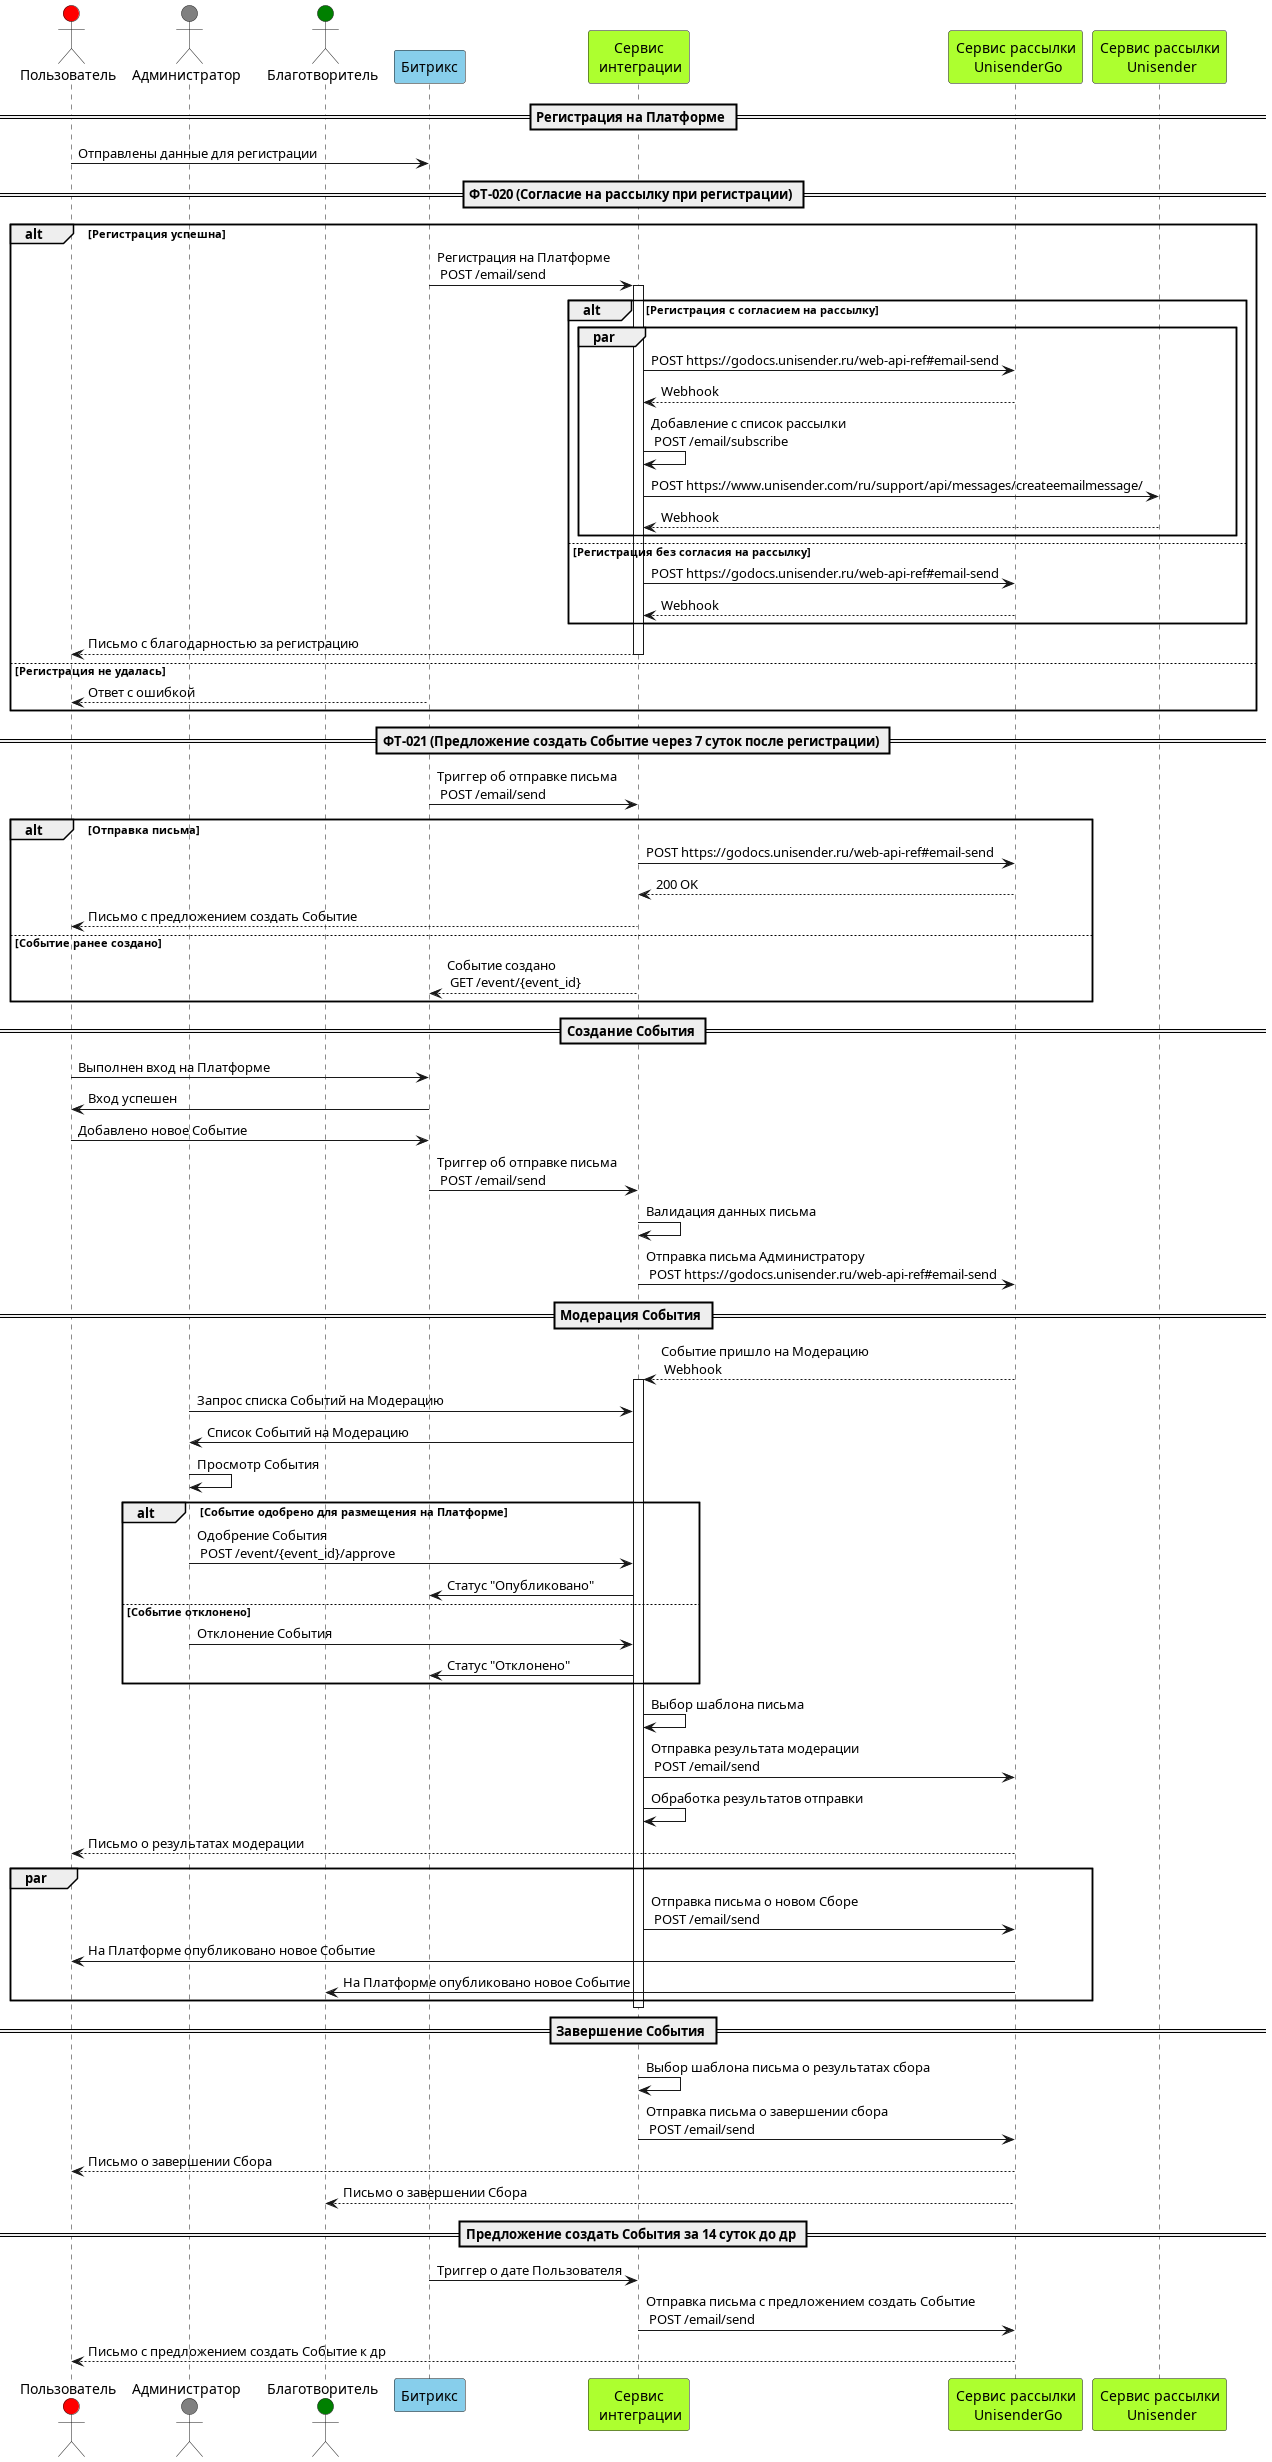

The diagram above was rendered by PlantUML. Its source (embedded in the PNG):
@startuml Events

' Определение участников диаграммы
actor "Пользователь" as User #Red
actor "Администратор" as Admin #Gray 
actor "Благотворитель" as Donor #Green
participant "Битрикс" as Bitrix #SkyBlue
participant "Сервис\n интеграции" as IntService #GreenYellow
participant "Сервис рассылки\n UnisenderGo" as UnisenderGo #GreenYellow
participant "Сервис рассылки\n Unisender" as Unisender #GreenYellow

' Описание последовательности сообщений
== Регистрация на Платформе ==
User -> Bitrix: Отправлены данные для регистрации

== ФТ-020 (Согласие на рассылку при регистрации) ==
alt Регистрация успешна
    Bitrix -> IntService: Регистрация на Платформе\n POST /email/send
    activate IntService
        alt Регистрация с согласием на рассылку
            par 
            IntService -> UnisenderGo: POST https://godocs.unisender.ru/web-api-ref#email-send 
            UnisenderGo --> IntService: Webhook
            IntService -> IntService: Добавление с список рассылки\n POST /email/subscribe
            IntService -> Unisender: POST https://www.unisender.com/ru/support/api/messages/createemailmessage/
            Unisender --> IntService: Webhook
            end
        else Регистрация без согласия на рассылку
            IntService -> UnisenderGo: POST https://godocs.unisender.ru/web-api-ref#email-send 
            UnisenderGo --> IntService: Webhook
        end
    IntService --> User: Письмо с благодарностью за регистрацию
    deactivate 
else Регистрация не удалась
    Bitrix --> User: Ответ с ошибкой
end 

== ФТ-021 (Предложение создать Событие через 7 суток после регистрации) ==
Bitrix -> IntService: Триггер об отправке письма\n POST /email/send
alt Отправка письма
    IntService -> UnisenderGo: POST https://godocs.unisender.ru/web-api-ref#email-send
    UnisenderGo --> IntService: 200 OK
    IntService --> User: Письмо с предложением создать Событие
else Событие ранее создано
    IntService --> Bitrix: Событие создано\n GET /event/{event_id}
end

== Создание События ==
User -> Bitrix: Выполнен вход на Платформе
Bitrix -> User: Вход успешен
User -> Bitrix: Добавлено новое Событие
Bitrix -> IntService: Триггер об отправке письма\n POST /email/send
IntService -> IntService: Валидация данных письма
IntService -> UnisenderGo: Отправка письма Администратору\n POST https://godocs.unisender.ru/web-api-ref#email-send

== Модерация События == 
UnisenderGo --> IntService: Событие пришло на Модерацию\n Webhook
activate IntService
Admin -> IntService: Запрос списка Событий на Модерацию
IntService -> Admin: Список Событий на Модерацию
Admin -> Admin: Просмотр События
alt Событие одобрено для размещения на Платформе
    Admin -> IntService: Одобрение События\n POST /event/{event_id}/approve
    IntService -> Bitrix: Статус "Опубликовано"
else Событие отклонено
    Admin -> IntService: Отклонение События
    IntService -> Bitrix: Статус "Отклонено"  
end
IntService -> IntService: Выбор шаблона письма
IntService -> UnisenderGo: Отправка результата модерации\n POST /email/send
IntService -> IntService: Обработка результатов отправки
UnisenderGo --> User: Письмо о результатах модерации
    par
        IntService -> UnisenderGo: Отправка письма о новом Сборе\n POST /email/send
        UnisenderGo -> User: На Платформе опубликовано новое Событие
        UnisenderGo -> Donor: На Платформе опубликовано новое Событие
    end
deactivate

== Завершение События ==
IntService -> IntService: Выбор шаблона письма о результатах сбора
IntService -> UnisenderGo: Отправка письма о завершении сбора\n POST /email/send
UnisenderGo --> User: Письмо о завершении Сбора
UnisenderGo --> Donor: Письмо о завершении Сбора

== Предложение создать События за 14 суток до др ==
Bitrix -> IntService: Триггер о дате Пользователя
IntService -> UnisenderGo: Отправка письма с предложением создать Событие\n POST /email/send
UnisenderGo --> User: Письмо с предложением создать Событие к др

@enduml